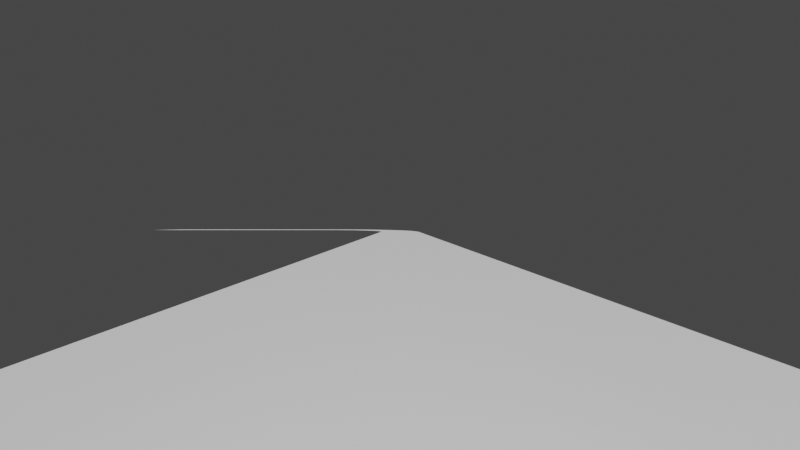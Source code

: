 # Source: simulation.blend  (saved by Blender 2.81.16; exported with 4.5.12 LTS)
import bpy
from mathutils import Matrix  # noqa: F401  (used for matrix-valued properties, if any)

bpy.ops.wm.read_factory_settings(use_empty=True)
scene = bpy.context.scene
scene.name = 'Scene'

# ---- collections
col_collection = bpy.data.collections.new('Collection'); scene.collection.children.link(col_collection)

# ---- world
world_world = bpy.data.worlds.new('World'); scene.world = world_world
world_world.use_nodes = True; world_world.node_tree.nodes.clear()
_N = world_world.node_tree.nodes; _L = world_world.node_tree.links
n0 = _N.new('ShaderNodeOutputWorld'); n0.name = 'World Output'; n0.location = (300, 300)
n1 = _N.new('ShaderNodeBackground'); n1.name = 'Background'; n1.location = (10, 300)
n1.inputs[0].default_value = (0.05088, 0.05088, 0.05088, 1.0)
_L.new(n1.outputs[0], n0.inputs[0])
n0.is_active_output = True
world_world.color = (0.05088, 0.05088, 0.05088)
world_world.use_sun_shadow = False
world_world.sun_shadow_jitter_overblur = 0.0

# ---- cameras
cam_camera_001 = bpy.data.cameras.new('Camera.001')
cam_camera_001.lens = 10.0

# ---- meshes
me_cube_001 = bpy.data.meshes.new('Cube.001')
me_cube_001.from_pydata([(-1.0, -1.0, -1.0), (-1.0, -1.0, -0.3032), (-1.0, 1.0, -1.0), (-1.0, 1.0, -0.3032), (1.0, -1.0, -1.0), (1.0, -1.0, -0.3032), (1.0, 1.0, -1.0), (1.0, 1.0, -0.3032), (0.5736, 1.0, -1.0), (-0.5736, 1.0, -1.0), (-0.5736, 1.0, -0.05056), (0.5736, 1.0, -0.05056), (-0.5736, -1.0, -1.0), (0.5736, -1.0, -1.0), (0.5736, -1.0, -0.05056), (-0.5736, -1.0, -0.05056), (-0.5736, 1.0, 0.8441), (0.5736, 1.0, 0.8441), (0.5736, -1.0, 0.8441), (-0.5736, -1.0, 0.8441), (-0.639, 1.215, -0.6953), (-0.639, -1.215, -0.6953), (-0.5316, 1.215, -0.7846), (-0.5316, -1.215, -0.7846), (-0.4871, 1.215, -1.0), (-0.4871, -1.215, -1.0), (-0.5316, 1.215, -1.215), (-0.5316, -1.215, -1.215), (-0.639, 1.215, -1.305), (-0.639, -1.215, -1.305), (-0.7465, 1.215, -1.215), (-0.7465, -1.215, -1.215), (-0.791, 1.215, -1.0), (-0.791, -1.215, -1.0), (-0.7465, 1.215, -0.7846), (-0.7465, -1.215, -0.7846), (0.5741, 1.215, -0.6953), (0.5741, -1.215, -0.6953), (0.6816, 1.215, -0.7846), (0.6816, -1.215, -0.7846), (0.7261, 1.215, -1.0), (0.7261, -1.215, -1.0), (0.6816, 1.215, -1.215), (0.6816, -1.215, -1.215), (0.5741, 1.215, -1.305), (0.5741, -1.215, -1.305), (0.4666, 1.215, -1.215), (0.4666, -1.215, -1.215), (0.4221, 1.215, -1.0), (0.4221, -1.215, -1.0), (0.4666, 1.215, -0.7846), (0.4666, -1.215, -0.7846)], [], [(0, 1, 3, 2), (8, 11, 7, 6), (6, 7, 5, 4), (12, 15, 1, 0), (8, 6, 4, 13), (10, 3, 1, 15), (7, 11, 14, 5), (10, 15, 19, 16), (2, 9, 12, 0), (9, 8, 13, 12), (4, 5, 14, 13), (13, 14, 15, 12), (2, 3, 10, 9), (9, 10, 11, 8), (17, 16, 19, 18), (15, 14, 18, 19), (11, 10, 16, 17), (14, 11, 17, 18), (20, 21, 23, 22), (22, 23, 25, 24), (24, 25, 27, 26), (26, 27, 29, 28), (28, 29, 31, 30), (30, 31, 33, 32), (23, 21, 35, 33, 31, 29, 27, 25), (32, 33, 35, 34), (34, 35, 21, 20), (20, 22, 24, 26, 28, 30, 32, 34), (36, 37, 39, 38), (38, 39, 41, 40), (40, 41, 43, 42), (42, 43, 45, 44), (44, 45, 47, 46), (46, 47, 49, 48), (39, 37, 51, 49, 47, 45, 43, 41), (48, 49, 51, 50), (50, 51, 37, 36), (36, 38, 40, 42, 44, 46, 48, 50)])
_uv = me_cube_001.uv_layers.new(name='UVMap')
_uv.uv.foreach_set('vector', [0.375, 0.0, 0.625, 0.0, 0.625, 0.25, 0.375, 0.25, 0.375, 0.4167, 0.625, 0.4167, 0.625, 0.5, 0.375, 0.5, 0.375, 0.5, 0.625, 0.5, 0.625, 0.75, 0.375, 0.75, 0.375, 0.9167, 0.625, 0.9167, 0.625, 1.0, 0.375, 1.0, 0.2917, 0.5, 0.375, 0.5, 0.375, 0.75, 0.2917, 0.75, 0.7917, 0.5, 0.875, 0.5, 0.875, 0.75, 0.7917, 0.75, 0.625, 0.5, 0.7083, 0.5, 0.7083, 0.75, 0.625, 0.75, 0.7917, 0.5, 0.7917, 0.75, 0.7917, 0.75, 0.7917, 0.5, 0.125, 0.5, 0.2083, 0.5, 0.2083, 0.75, 0.125, 0.75, 0.2083, 0.5, 0.2917, 0.5, 0.2917, 0.75, 0.2083, 0.75, 0.375, 0.75, 0.625, 0.75, 0.625, 0.8333, 0.375, 0.8333, 0.375, 0.8333, 0.625, 0.8333, 0.625, 0.9167, 0.375, 0.9167, 0.375, 0.25, 0.625, 0.25, 0.625, 0.3333, 0.375, 0.3333, 0.375, 0.3333, 0.625, 0.3333, 0.625, 0.4167, 0.375, 0.4167, 0.7083, 0.5, 0.7917, 0.5, 0.7917, 0.75, 0.7083, 0.75, 0.625, 0.9167, 0.625, 0.8333, 0.625, 0.8333, 0.625, 0.9167, 0.625, 0.4167, 0.625, 0.3333, 0.625, 0.3333, 0.625, 0.4167, 0.7083, 0.75, 0.7083, 0.5, 0.7083, 0.5, 0.7083, 0.75, 1.0, 0.5, 1.0, 1.0, 0.875, 1.0, 0.875, 0.5, 0.875, 0.5, 0.875, 1.0, 0.75, 1.0, 0.75, 0.5, 0.75, 0.5, 0.75, 1.0, 0.625, 1.0, 0.625, 0.5, 0.625, 0.5, 0.625, 1.0, 0.5, 1.0, 0.5, 0.5, 0.5, 0.5, 0.5, 1.0, 0.375, 1.0, 0.375, 0.5, 0.375, 0.5, 0.375, 1.0, 0.25, 1.0, 0.25, 0.5, 0.4197, 0.4197, 0.25, 0.49, 0.08029, 0.4197, 0.01, 0.25, 0.08029, 0.08029, 0.25, 0.01, 0.4197, 0.08029, 0.49, 0.25, 0.25, 0.5, 0.25, 1.0, 0.125, 1.0, 0.125, 0.5, 0.125, 0.5, 0.125, 1.0, 0.0, 1.0, 0.0, 0.5, 0.75, 0.49, 0.9197, 0.4197, 0.99, 0.25, 0.9197, 0.08029, 0.75, 0.01, 0.5803, 0.08029, 0.51, 0.25, 0.5803, 0.4197, 1.0, 0.5, 1.0, 1.0, 0.875, 1.0, 0.875, 0.5, 0.875, 0.5, 0.875, 1.0, 0.75, 1.0, 0.75, 0.5, 0.75, 0.5, 0.75, 1.0, 0.625, 1.0, 0.625, 0.5, 0.625, 0.5, 0.625, 1.0, 0.5, 1.0, 0.5, 0.5, 0.5, 0.5, 0.5, 1.0, 0.375, 1.0, 0.375, 0.5, 0.375, 0.5, 0.375, 1.0, 0.25, 1.0, 0.25, 0.5, 0.4197, 0.4197, 0.25, 0.49, 0.08029, 0.4197, 0.01, 0.25, 0.08029, 0.08029, 0.25, 0.01, 0.4197, 0.08029, 0.49, 0.25, 0.25, 0.5, 0.25, 1.0, 0.125, 1.0, 0.125, 0.5, 0.125, 0.5, 0.125, 1.0, 0.0, 1.0, 0.0, 0.5, 0.75, 0.49, 0.9197, 0.4197, 0.99, 0.25, 0.9197, 0.08029, 0.75, 0.01, 0.5803, 0.08029, 0.51, 0.25, 0.5803, 0.4197])
me_cube_001.use_remesh_fix_poles = True
me_cube_001.use_remesh_preserve_attributes = False
me_cube_001.use_mirror_vertex_groups = False
me_cube_001.update()
me_cube_002 = bpy.data.meshes.new('Cube.002')
me_cube_002.from_pydata([(-4.373, -1.555, -1.0), (-4.373, 1.555, -1.0), (20.4, -1.555, -1.0), (20.4, 1.555, -1.0), (22.7, -1.232, -1.0), (21.78, 1.741, -1.0), (25.04, -0.2647, -1.0), (23.28, 2.303, -1.0), (27.37, 1.592, -1.0), (24.95, 3.542, -1.0), (29.21, 3.913, -1.0), (26.32, 5.062, -1.0), (30.23, 6.851, -1.0), (27.14, 7.259, -1.0), (30.23, 27.96, -1.0), (27.14, 27.96, -1.0)], [], [(1, 0, 2, 3), (3, 2, 4, 5), (5, 4, 6, 7), (7, 6, 8, 9), (9, 8, 10, 11), (11, 10, 12, 13), (13, 12, 14, 15)])
_uv = me_cube_002.uv_layers.new(name='UVMap')
_uv.uv.foreach_set('vector', [0.125, 0.5, 0.125, 0.75, 0.375, 0.75, 0.375, 0.5, 0.375, 0.5, 0.375, 0.75, 0.375, 0.75, 0.375, 0.5, 0.375, 0.5, 0.375, 0.75, 0.375, 0.75, 0.375, 0.5, 0.375, 0.5, 0.375, 0.75, 0.375, 0.75, 0.375, 0.5, 0.375, 0.5, 0.375, 0.75, 0.375, 0.75, 0.375, 0.5, 0.375, 0.5, 0.375, 0.75, 0.375, 0.75, 0.375, 0.5, 0.375, 0.5, 0.375, 0.75, 0.375, 0.75, 0.375, 0.5])
me_cube_002.use_remesh_fix_poles = True
me_cube_002.use_remesh_preserve_attributes = False
me_cube_002.use_mirror_vertex_groups = False
me_cube_002.update()

# ---- objects
ob_car = bpy.data.objects.new('car', me_cube_001)
ob_road = bpy.data.objects.new('road', me_cube_002)
ob_camera = bpy.data.objects.new('camera', cam_camera_001)

# ---- transforms, parenting, visibility, modifiers, constraints
ob_car.location = (0.0, 0.0, 1.297)
ob_car.scale = (2.005, 0.8232, 1.0)
ob_car.lineart.crease_threshold = 0.0
ob_road.location = (0.0, 0.0, 1.0)
ob_road.lineart.crease_threshold = 0.0
ob_camera.parent = ob_car
ob_camera.matrix_parent_inverse = Matrix(((0.4988, -0.0, 0.0, -0.0), (-0.0, 1.215, -0.0, 0.0), (0.0, -0.0, 1.0, -1.297), (-0.0, 0.0, -0.0, 1.0)))
ob_camera.location = (1.918, 0.0, 0.561)
ob_camera.rotation_euler = (1.571, 4.371e-08, -1.571)
ob_camera.lineart.crease_threshold = 0.0

# ---- collection membership
col_collection.objects.link(ob_car)
col_collection.objects.link(ob_road)
col_collection.objects.link(ob_camera)

# ---- scene / render settings (as saved in the file)
scene.camera = ob_camera
scene.frame_start = 1; scene.frame_end = 500; scene.frame_set(0)
scene.render.engine = 'BLENDER_EEVEE_NEXT'
scene.render.image_settings.file_format = 'JPEG'
scene.render.image_settings.color_mode = 'RGB'
scene.render.image_settings.quality = 100
scene.cycles.use_denoising = False
scene.cycles.samples = 128
scene.cycles.sampling_pattern = 'TABULATED_SOBOL'
scene.cycles.use_adaptive_sampling = False
scene.cycles.use_light_tree = False
scene.view_settings.view_transform = 'Filmic'
bpy.context.view_layer.update()

# ---- added for rendering (the .blend has no usable light): sun
light_auto_sun = bpy.data.lights.new('AutoSun', 'SUN')
light_auto_sun.energy = 3.0
light_auto_sun.angle = 0.0523599
ob_auto_sun = bpy.data.objects.new('AutoSun', light_auto_sun)
scene.collection.objects.link(ob_auto_sun)
ob_auto_sun.rotation_euler = (0.872665, 0.174533, 0.523599)
bpy.context.view_layer.update()

